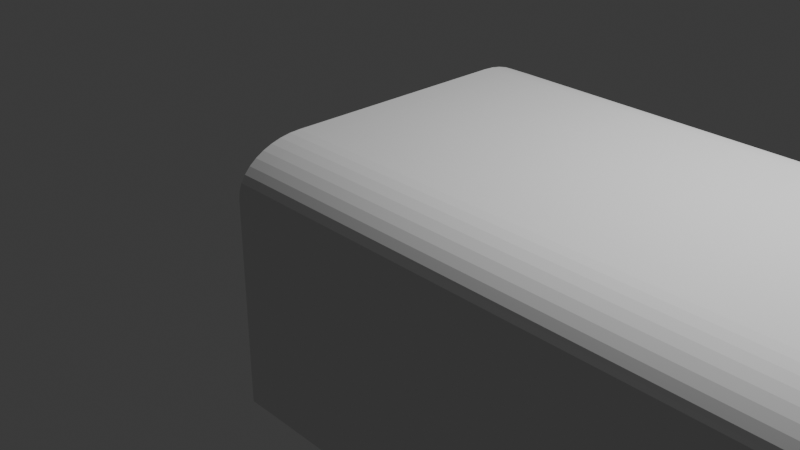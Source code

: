 # Source: traincar2.blend  (saved by Blender 4.2.66; exported with 4.5.12 LTS)
import bpy
from mathutils import Matrix  # noqa: F401  (used for matrix-valued properties, if any)

bpy.ops.wm.read_factory_settings(use_empty=True)
scene = bpy.context.scene
scene.name = 'Scene'

# ---- collections
col_collection = bpy.data.collections.new('Collection'); scene.collection.children.link(col_collection)

# ---- world
world_world = bpy.data.worlds.new('World'); scene.world = world_world
world_world.use_nodes = True; world_world.node_tree.nodes.clear()
_N = world_world.node_tree.nodes; _L = world_world.node_tree.links
n0 = _N.new('ShaderNodeOutputWorld'); n0.name = 'World Output'; n0.location = (300, 300)
n1 = _N.new('ShaderNodeBackground'); n1.name = 'Background'; n1.location = (10, 300)
n1.inputs[0].default_value = (0.05088, 0.05088, 0.05088, 1.0)
_L.new(n1.outputs[0], n0.inputs[0])
n0.is_active_output = True
world_world.color = (0.05088, 0.05088, 0.05088)
world_world.sun_shadow_jitter_overblur = 0.0

# ---- cameras
cam_camera = bpy.data.cameras.new('Camera')
cam_camera.clip_end = 100.0
cam_camera.ortho_scale = 7.314

# ---- lights
light_light = bpy.data.lights.new('Light', 'POINT')
light_light.energy = 1000.0
light_light.shadow_soft_size = 0.1

# ---- meshes
me_plane = bpy.data.meshes.new('Plane')
me_plane.from_pydata([(1.0, -1.0, 0.0), (1.0, 1.0, 0.0), (1.0, -1.0, 0.1834), (1.0, 1.0, 0.1834), (-0.6389, -1.0, 0.0), (-1.0, -0.6389, 0.0), (-0.6954, -0.9956, 0.0), (-0.7505, -0.9823, 0.0), (-0.8028, -0.9606, 0.0), (-0.8511, -0.931, 0.0), (-0.8942, -0.8942, 0.0), (-0.931, -0.8511, 0.0), (-0.9606, -0.8028, 0.0), (-0.9823, -0.7505, 0.0), (-0.9956, -0.6954, 0.0), (-1.0, -0.6389, 0.1834), (-0.6389, -1.0, 0.1834), (-0.9956, -0.6954, 0.1834), (-0.9823, -0.7505, 0.1834), (-0.9606, -0.8028, 0.1834), (-0.931, -0.8511, 0.1834), (-0.8942, -0.8942, 0.1834), (-0.8511, -0.931, 0.1834), (-0.8028, -0.9606, 0.1834), (-0.7505, -0.9823, 0.1834), (-0.6954, -0.9956, 0.1834), (-1.0, 0.6335, 0.0), (-0.6335, 1.0, 0.0), (-0.9955, 0.6908, 0.0), (-0.9821, 0.7467, 0.0), (-0.9601, 0.7999, 0.0), (-0.93, 0.8489, 0.0), (-0.8927, 0.8927, 0.0), (-0.8489, 0.93, 0.0), (-0.7999, 0.9601, 0.0), (-0.7467, 0.9821, 0.0), (-0.6908, 0.9955, 0.0), (-0.6335, 1.0, 0.1834), (-1.0, 0.6335, 0.1834), (-0.6908, 0.9955, 0.1834), (-0.7467, 0.9821, 0.1834), (-0.7999, 0.9601, 0.1834), (-0.8489, 0.93, 0.1834), (-0.8927, 0.8927, 0.1834), (-0.93, 0.8489, 0.1834), (-0.9601, 0.7999, 0.1834), (-0.9821, 0.7467, 0.1834), (-0.9955, 0.6908, 0.1834), (1.0, -1.0, 0.1834), (1.0, 1.0, 0.1834), (-1.0, -0.6389, 0.1834), (-0.6389, -1.0, 0.1834), (-0.9956, -0.6954, 0.1834), (-0.9823, -0.7505, 0.1834), (-0.9606, -0.8028, 0.1834), (-0.931, -0.8511, 0.1834), (-0.8942, -0.8942, 0.1834), (-0.8511, -0.931, 0.1834), (-0.8028, -0.9606, 0.1834), (-0.7505, -0.9823, 0.1834), (-0.6954, -0.9956, 0.1834), (-0.6335, 1.0, 0.1834), (-1.0, 0.6335, 0.1834), (-0.6908, 0.9955, 0.1834), (-0.7467, 0.9821, 0.1834), (-0.7999, 0.9601, 0.1834), (-0.8489, 0.93, 0.1834), (-0.8927, 0.8927, 0.1834), (-0.93, 0.8489, 0.1834), (-0.9601, 0.7999, 0.1834), (-0.9821, 0.7467, 0.1834), (-0.9955, 0.6908, 0.1834), (0.8849, -0.7771, 0.18), (0.8849, 0.7735, 0.18), (-0.8954, -0.4971, 0.18), (-0.5739, -0.7771, 0.18), (-0.8914, -0.5409, 0.18), (-0.8796, -0.5837, 0.18), (-0.8603, -0.6243, 0.18), (-0.834, -0.6617, 0.18), (-0.8012, -0.6951, 0.18), (-0.7629, -0.7236, 0.18), (-0.7199, -0.7466, 0.18), (-0.6733, -0.7634, 0.18), (-0.6242, -0.7737, 0.18), (-0.5691, 0.7735, 0.18), (-0.8954, 0.4893, 0.18), (-0.6201, 0.77, 0.18), (-0.6699, 0.7596, 0.18), (-0.7172, 0.7425, 0.18), (-0.7609, 0.7192, 0.18), (-0.7998, 0.6903, 0.18), (-0.833, 0.6564, 0.18), (-0.8598, 0.6183, 0.18), (-0.8794, 0.5771, 0.18), (-0.8913, 0.5338, 0.18), (1.068, -0.9996, 6.699), (1.068, 1.0, 6.699), (-0.9319, -0.6385, 6.699), (-0.5708, -0.9996, 6.699), (-0.9274, -0.695, 6.699), (-0.9142, -0.7501, 6.699), (-0.8925, -0.8024, 6.699), (-0.8629, -0.8508, 6.699), (-0.8261, -0.8938, 6.699), (-0.783, -0.9306, 6.699), (-0.7347, -0.9603, 6.699), (-0.6824, -0.9819, 6.699), (-0.6273, -0.9952, 6.699), (-0.5654, 1.0, 6.699), (-0.9319, 0.6339, 6.699), (-0.6227, 0.9959, 6.699), (-0.6786, 0.9825, 6.699), (-0.7318, 0.9604, 6.699), (-0.7808, 0.9304, 6.699), (-0.8245, 0.893, 6.699), (-0.8619, 0.8493, 6.699), (-0.8919, 0.8003, 6.699), (-0.9139, 0.7471, 6.699), (-0.9274, 0.6912, 6.699), (0.953, -0.7767, 6.695), (0.953, 0.7739, 6.695), (-0.8272, -0.4968, 6.695), (-0.5058, -0.7767, 6.695), (-0.8233, -0.5406, 6.695), (-0.8115, -0.5833, 6.695), (-0.7922, -0.6239, 6.695), (-0.7659, -0.6613, 6.695), (-0.7331, -0.6947, 6.695), (-0.6947, -0.7233, 6.695), (-0.6517, -0.7462, 6.695), (-0.6051, -0.763, 6.695), (-0.5561, -0.7733, 6.695), (-0.501, 0.7739, 6.695), (-0.8272, 0.4897, 6.695), (-0.552, 0.7704, 6.695), (-0.6018, 0.76, 6.695), (-0.6491, 0.7429, 6.695), (-0.6928, 0.7196, 6.695), (-0.7317, 0.6907, 6.695), (-0.7649, 0.6567, 6.695), (-0.7917, 0.6187, 6.695), (-0.8113, 0.5775, 6.695), (-0.8232, 0.5342, 6.695), (0.953, -0.7767, 0.1305), (0.953, 0.7739, 0.1305), (-0.8272, -0.4968, 0.1305), (-0.5058, -0.7767, 0.1305), (-0.8233, -0.5406, 0.1305), (-0.8115, -0.5833, 0.1305), (-0.7922, -0.6239, 0.1305), (-0.7659, -0.6613, 0.1305), (-0.7331, -0.6947, 0.1305), (-0.6947, -0.7233, 0.1305), (-0.6517, -0.7462, 0.1305), (-0.6051, -0.763, 0.1305), (-0.5561, -0.7733, 0.1305), (-0.501, 0.7739, 0.1305), (-0.8272, 0.4897, 0.1305), (-0.552, 0.7704, 0.1305), (-0.6018, 0.76, 0.1305), (-0.6491, 0.7429, 0.1305), (-0.6928, 0.7196, 0.1305), (-0.7317, 0.6907, 0.1305), (-0.7649, 0.6567, 0.1305), (-0.7917, 0.6187, 0.1305), (-0.8113, 0.5775, 0.1305), (-0.8232, 0.5342, 0.1305)], [], [(4, 0, 2, 16), (0, 1, 3, 2), (26, 5, 15, 38), (4, 16, 25, 6), (6, 25, 24, 7), (7, 24, 23, 8), (8, 23, 22, 9), (9, 22, 21, 10), (10, 21, 20, 11), (11, 20, 19, 12), (12, 19, 18, 13), (13, 18, 17, 14), (14, 17, 15, 5), (4, 6, 7, 8, 9, 10, 11, 12, 13, 14, 5, 26, 28, 29, 30, 31, 32, 33, 34, 35, 36, 27, 1, 0), (37, 27, 36, 39), (39, 36, 35, 40), (40, 35, 34, 41), (41, 34, 33, 42), (42, 33, 32, 43), (43, 32, 31, 44), (44, 31, 30, 45), (45, 30, 29, 46), (46, 29, 28, 47), (47, 28, 26, 38), (1, 27, 37, 3), (50, 74, 76, 52), (74, 86, 95, 94, 93, 92, 91, 90, 89, 88, 87, 85, 73, 72, 75, 84, 83, 82, 81, 80, 79, 78, 77, 76), (63, 87, 88, 64), (68, 92, 93, 69), (62, 86, 74, 50), (58, 82, 83, 59), (53, 77, 78, 54), (66, 90, 91, 67), (71, 95, 86, 62), (60, 84, 75, 51), (55, 79, 80, 56), (51, 75, 72, 48), (64, 88, 89, 65), (69, 93, 94, 70), (61, 85, 87, 63), (57, 81, 82, 58), (52, 76, 77, 53), (48, 72, 73, 49), (67, 91, 92, 68), (59, 83, 84, 60), (54, 78, 79, 55), (49, 73, 85, 61), (65, 89, 90, 66), (70, 94, 95, 71), (56, 80, 81, 57), (98, 100, 124, 122), (135, 136, 160, 159), (111, 112, 136, 135), (116, 117, 141, 140), (110, 98, 122, 134), (106, 107, 131, 130), (101, 102, 126, 125), (114, 115, 139, 138), (119, 110, 134, 143), (108, 99, 123, 132), (103, 104, 128, 127), (99, 96, 120, 123), (112, 113, 137, 136), (117, 118, 142, 141), (109, 111, 135, 133), (105, 106, 130, 129), (100, 101, 125, 124), (96, 97, 121, 120), (115, 116, 140, 139), (107, 108, 132, 131), (102, 103, 127, 126), (97, 109, 133, 121), (113, 114, 138, 137), (118, 119, 143, 142), (104, 105, 129, 128), (49, 61, 109, 97), (48, 49, 97, 96), (65, 66, 114, 113), (53, 54, 102, 101), (62, 50, 98, 110), (60, 51, 99, 108), (66, 67, 115, 114), (52, 53, 101, 100), (59, 60, 108, 107), (67, 68, 116, 115), (50, 52, 100, 98), (58, 59, 107, 106), (68, 69, 117, 116), (51, 48, 96, 99), (57, 58, 106, 105), (69, 70, 118, 117), (61, 63, 111, 109), (56, 57, 105, 104), (70, 71, 119, 118), (63, 64, 112, 111), (55, 56, 104, 103), (71, 62, 110, 119), (64, 65, 113, 112), (54, 55, 103, 102), (146, 148, 149, 150, 151, 152, 153, 154, 155, 156, 147, 144, 145, 157, 159, 160, 161, 162, 163, 164, 165, 166, 167, 158), (127, 128, 152, 151), (143, 134, 158, 167), (136, 137, 161, 160), (126, 127, 151, 150), (121, 133, 157, 145), (120, 121, 145, 144), (137, 138, 162, 161), (125, 126, 150, 149), (134, 122, 146, 158), (132, 123, 147, 156), (138, 139, 163, 162), (124, 125, 149, 148), (131, 132, 156, 155), (139, 140, 164, 163), (122, 124, 148, 146), (130, 131, 155, 154), (140, 141, 165, 164), (123, 120, 144, 147), (129, 130, 154, 153), (141, 142, 166, 165), (133, 135, 159, 157), (128, 129, 153, 152), (142, 143, 167, 166)])
_uv = me_plane.uv_layers.new(name='UVMap')
_uv.uv.foreach_set('vector', [0.1806, 0.0, 1.0, 0.0, 1.0, 0.0, 0.1806, 0.0, 1.0, 0.0, 1.0, 1.0, 1.0, 1.0, 1.0, 0.0, 0.0, 0.8167, 0.0, 0.1806, 0.0, 0.1806, 0.0, 0.8167, 0.1806, 0.0, 0.1806, 0.0, 0.1523, 0.000741, 0.1523, 0.000741, 0.1523, 0.000741, 0.1523, 0.000741, 0.1248, 0.002946, 0.1248, 0.002946, 0.1248, 0.002946, 0.1248, 0.002946, 0.09858, 0.00656, 0.09858, 0.00656, 0.09858, 0.00656, 0.09858, 0.00656, 0.07443, 0.01149, 0.07443, 0.01149, 0.07443, 0.01149, 0.07443, 0.01149, 0.01763, 0.01763, 0.01763, 0.01763, 0.01763, 0.01763, 0.01763, 0.01763, 0.01149, 0.07443, 0.01149, 0.07443, 0.01149, 0.07443, 0.01149, 0.07443, 0.00656, 0.09858, 0.00656, 0.09858, 0.00656, 0.09858, 0.00656, 0.09858, 0.002946, 0.1248, 0.002946, 0.1248, 0.002946, 0.1248, 0.002946, 0.1248, 0.000741, 0.1523, 0.000741, 0.1523, 0.000741, 0.1523, 0.000741, 0.1523, 0.0, 0.1806, 0.0, 0.1806, 0.1806, 0.0, 0.1523, 0.000741, 0.1248, 0.002946, 0.09858, 0.00656, 0.07443, 0.01149, 0.01763, 0.01763, 0.01149, 0.07443, 0.00656, 0.09858, 0.002946, 0.1248, 0.000741, 0.1523, 0.0, 0.1806, 0.0, 0.8167, 0.0007513, 0.8454, 0.002987, 0.8734, 0.006652, 0.8999, 0.01166, 0.9245, 0.01788, 0.9821, 0.07553, 0.9883, 0.1001, 0.9933, 0.1266, 0.997, 0.1546, 0.9992, 0.1833, 1.0, 1.0, 1.0, 1.0, 0.0, 0.1833, 1.0, 0.1833, 1.0, 0.1546, 0.9992, 0.1546, 0.9992, 0.1546, 0.9992, 0.1546, 0.9992, 0.1266, 0.997, 0.1266, 0.997, 0.1266, 0.997, 0.1266, 0.997, 0.1001, 0.9933, 0.1001, 0.9933, 0.1001, 0.9933, 0.1001, 0.9933, 0.07553, 0.9883, 0.07553, 0.9883, 0.07553, 0.9883, 0.07553, 0.9883, 0.01788, 0.9821, 0.01788, 0.9821, 0.01788, 0.9821, 0.01788, 0.9821, 0.01166, 0.9245, 0.01166, 0.9245, 0.01166, 0.9245, 0.01166, 0.9245, 0.006652, 0.8999, 0.006652, 0.8999, 0.006652, 0.8999, 0.006652, 0.8999, 0.002987, 0.8734, 0.002987, 0.8734, 0.002987, 0.8734, 0.002987, 0.8734, 0.0007513, 0.8454, 0.0007513, 0.8454, 0.0007513, 0.8454, 0.0007513, 0.8454, 0.0, 0.8167, 0.0, 0.8167, 1.0, 1.0, 0.1833, 1.0, 0.1833, 1.0, 1.0, 1.0, 0.0, 0.1806, 0.0, 0.1806, 0.000741, 0.1523, 0.000741, 0.1523, 0.0, 0.1806, 0.0, 0.8167, 0.0007513, 0.8454, 0.002987, 0.8734, 0.006652, 0.8999, 0.01166, 0.9245, 0.01788, 0.9821, 0.07553, 0.9883, 0.1001, 0.9933, 0.1266, 0.997, 0.1546, 0.9992, 0.1833, 1.0, 1.0, 1.0, 1.0, 0.0, 0.1806, 0.0, 0.1523, 0.000741, 0.1248, 0.002946, 0.09858, 0.00656, 0.07443, 0.01149, 0.01763, 0.01763, 0.01149, 0.07443, 0.00656, 0.09858, 0.002946, 0.1248, 0.000741, 0.1523, 0.1546, 0.9992, 0.1546, 0.9992, 0.1266, 0.997, 0.1266, 0.997, 0.01166, 0.9245, 0.01166, 0.9245, 0.006652, 0.8999, 0.006652, 0.8999, 0.0, 0.8167, 0.0, 0.8167, 0.0, 0.1806, 0.0, 0.1806, 0.09858, 0.00656, 0.09858, 0.00656, 0.1248, 0.002946, 0.1248, 0.002946, 0.002946, 0.1248, 0.002946, 0.1248, 0.00656, 0.09858, 0.00656, 0.09858, 0.07553, 0.9883, 0.07553, 0.9883, 0.01788, 0.9821, 0.01788, 0.9821, 0.0007513, 0.8454, 0.0007513, 0.8454, 0.0, 0.8167, 0.0, 0.8167, 0.1523, 0.000741, 0.1523, 0.000741, 0.1806, 0.0, 0.1806, 0.0, 0.01149, 0.07443, 0.01149, 0.07443, 0.01763, 0.01763, 0.01763, 0.01763, 0.1806, 0.0, 0.1806, 0.0, 1.0, 0.0, 1.0, 0.0, 0.1266, 0.997, 0.1266, 0.997, 0.1001, 0.9933, 0.1001, 0.9933, 0.006652, 0.8999, 0.006652, 0.8999, 0.002987, 0.8734, 0.002987, 0.8734, 0.1833, 1.0, 0.1833, 1.0, 0.1546, 0.9992, 0.1546, 0.9992, 0.07443, 0.01149, 0.07443, 0.01149, 0.09858, 0.00656, 0.09858, 0.00656, 0.000741, 0.1523, 0.000741, 0.1523, 0.002946, 0.1248, 0.002946, 0.1248, 1.0, 0.0, 1.0, 0.0, 1.0, 1.0, 1.0, 1.0, 0.01788, 0.9821, 0.01788, 0.9821, 0.01166, 0.9245, 0.01166, 0.9245, 0.1248, 0.002946, 0.1248, 0.002946, 0.1523, 0.000741, 0.1523, 0.000741, 0.00656, 0.09858, 0.00656, 0.09858, 0.01149, 0.07443, 0.01149, 0.07443, 1.0, 1.0, 1.0, 1.0, 0.1833, 1.0, 0.1833, 1.0, 0.1001, 0.9933, 0.1001, 0.9933, 0.07553, 0.9883, 0.07553, 0.9883, 0.002987, 0.8734, 0.002987, 0.8734, 0.0007513, 0.8454, 0.0007513, 0.8454, 0.01763, 0.01763, 0.01763, 0.01763, 0.07443, 0.01149, 0.07443, 0.01149, 0.0, 0.1806, 0.000741, 0.1523, 0.000741, 0.1523, 0.0, 0.1806, 0.1546, 0.9992, 0.1266, 0.997, 0.1266, 0.997, 0.1546, 0.9992, 0.1546, 0.9992, 0.1266, 0.997, 0.1266, 0.997, 0.1546, 0.9992, 0.01166, 0.9245, 0.006652, 0.8999, 0.006652, 0.8999, 0.01166, 0.9245, 0.0, 0.8167, 0.0, 0.1806, 0.0, 0.1806, 0.0, 0.8167, 0.09858, 0.00656, 0.1248, 0.002946, 0.1248, 0.002946, 0.09858, 0.00656, 0.002946, 0.1248, 0.00656, 0.09858, 0.00656, 0.09858, 0.002946, 0.1248, 0.07553, 0.9883, 0.01788, 0.9821, 0.01788, 0.9821, 0.07553, 0.9883, 0.0007513, 0.8454, 0.0, 0.8167, 0.0, 0.8167, 0.0007513, 0.8454, 0.1523, 0.000741, 0.1806, 0.0, 0.1806, 0.0, 0.1523, 0.000741, 0.01149, 0.07443, 0.01763, 0.01763, 0.01763, 0.01763, 0.01149, 0.07443, 0.1806, 0.0, 1.0, 0.0, 1.0, 0.0, 0.1806, 0.0, 0.1266, 0.997, 0.1001, 0.9933, 0.1001, 0.9933, 0.1266, 0.997, 0.006652, 0.8999, 0.002987, 0.8734, 0.002987, 0.8734, 0.006652, 0.8999, 0.1833, 1.0, 0.1546, 0.9992, 0.1546, 0.9992, 0.1833, 1.0, 0.07443, 0.01149, 0.09858, 0.00656, 0.09858, 0.00656, 0.07443, 0.01149, 0.000741, 0.1523, 0.002946, 0.1248, 0.002946, 0.1248, 0.000741, 0.1523, 1.0, 0.0, 1.0, 1.0, 1.0, 1.0, 1.0, 0.0, 0.01788, 0.9821, 0.01166, 0.9245, 0.01166, 0.9245, 0.01788, 0.9821, 0.1248, 0.002946, 0.1523, 0.000741, 0.1523, 0.000741, 0.1248, 0.002946, 0.00656, 0.09858, 0.01149, 0.07443, 0.01149, 0.07443, 0.00656, 0.09858, 1.0, 1.0, 0.1833, 1.0, 0.1833, 1.0, 1.0, 1.0, 0.1001, 0.9933, 0.07553, 0.9883, 0.07553, 0.9883, 0.1001, 0.9933, 0.002987, 0.8734, 0.0007513, 0.8454, 0.0007513, 0.8454, 0.002987, 0.8734, 0.01763, 0.01763, 0.07443, 0.01149, 0.07443, 0.01149, 0.01763, 0.01763, 1.0, 1.0, 0.1833, 1.0, 0.1833, 1.0, 1.0, 1.0, 1.0, 0.0, 1.0, 1.0, 1.0, 1.0, 1.0, 0.0, 0.1001, 0.9933, 0.07553, 0.9883, 0.07553, 0.9883, 0.1001, 0.9933, 0.002946, 0.1248, 0.00656, 0.09858, 0.00656, 0.09858, 0.002946, 0.1248, 0.0, 0.8167, 0.0, 0.1806, 0.0, 0.1806, 0.0, 0.8167, 0.1523, 0.000741, 0.1806, 0.0, 0.1806, 0.0, 0.1523, 0.000741, 0.07553, 0.9883, 0.01788, 0.9821, 0.01788, 0.9821, 0.07553, 0.9883, 0.000741, 0.1523, 0.002946, 0.1248, 0.002946, 0.1248, 0.000741, 0.1523, 0.1248, 0.002946, 0.1523, 0.000741, 0.1523, 0.000741, 0.1248, 0.002946, 0.01788, 0.9821, 0.01166, 0.9245, 0.01166, 0.9245, 0.01788, 0.9821, 0.0, 0.1806, 0.000741, 0.1523, 0.000741, 0.1523, 0.0, 0.1806, 0.09858, 0.00656, 0.1248, 0.002946, 0.1248, 0.002946, 0.09858, 0.00656, 0.01166, 0.9245, 0.006652, 0.8999, 0.006652, 0.8999, 0.01166, 0.9245, 0.1806, 0.0, 1.0, 0.0, 1.0, 0.0, 0.1806, 0.0, 0.07443, 0.01149, 0.09858, 0.00656, 0.09858, 0.00656, 0.07443, 0.01149, 0.006652, 0.8999, 0.002987, 0.8734, 0.002987, 0.8734, 0.006652, 0.8999, 0.1833, 1.0, 0.1546, 0.9992, 0.1546, 0.9992, 0.1833, 1.0, 0.01763, 0.01763, 0.07443, 0.01149, 0.07443, 0.01149, 0.01763, 0.01763, 0.002987, 0.8734, 0.0007513, 0.8454, 0.0007513, 0.8454, 0.002987, 0.8734, 0.1546, 0.9992, 0.1266, 0.997, 0.1266, 0.997, 0.1546, 0.9992, 0.01149, 0.07443, 0.01763, 0.01763, 0.01763, 0.01763, 0.01149, 0.07443, 0.0007513, 0.8454, 0.0, 0.8167, 0.0, 0.8167, 0.0007513, 0.8454, 0.1266, 0.997, 0.1001, 0.9933, 0.1001, 0.9933, 0.1266, 0.997, 0.00656, 0.09858, 0.01149, 0.07443, 0.01149, 0.07443, 0.00656, 0.09858, 0.0, 0.1806, 0.000741, 0.1523, 0.002946, 0.1248, 0.00656, 0.09858, 0.01149, 0.07443, 0.01763, 0.01763, 0.07443, 0.01149, 0.09858, 0.00656, 0.1248, 0.002946, 0.1523, 0.000741, 0.1806, 0.0, 1.0, 0.0, 1.0, 1.0, 0.1833, 1.0, 0.1546, 0.9992, 0.1266, 0.997, 0.1001, 0.9933, 0.07553, 0.9883, 0.01788, 0.9821, 0.01166, 0.9245, 0.006652, 0.8999, 0.002987, 0.8734, 0.0007513, 0.8454, 0.0, 0.8167, 0.01149, 0.07443, 0.01763, 0.01763, 0.01763, 0.01763, 0.01149, 0.07443, 0.0007513, 0.8454, 0.0, 0.8167, 0.0, 0.8167, 0.0007513, 0.8454, 0.1266, 0.997, 0.1001, 0.9933, 0.1001, 0.9933, 0.1266, 0.997, 0.00656, 0.09858, 0.01149, 0.07443, 0.01149, 0.07443, 0.00656, 0.09858, 1.0, 1.0, 0.1833, 1.0, 0.1833, 1.0, 1.0, 1.0, 1.0, 0.0, 1.0, 1.0, 1.0, 1.0, 1.0, 0.0, 0.1001, 0.9933, 0.07553, 0.9883, 0.07553, 0.9883, 0.1001, 0.9933, 0.002946, 0.1248, 0.00656, 0.09858, 0.00656, 0.09858, 0.002946, 0.1248, 0.0, 0.8167, 0.0, 0.1806, 0.0, 0.1806, 0.0, 0.8167, 0.1523, 0.000741, 0.1806, 0.0, 0.1806, 0.0, 0.1523, 0.000741, 0.07553, 0.9883, 0.01788, 0.9821, 0.01788, 0.9821, 0.07553, 0.9883, 0.000741, 0.1523, 0.002946, 0.1248, 0.002946, 0.1248, 0.000741, 0.1523, 0.1248, 0.002946, 0.1523, 0.000741, 0.1523, 0.000741, 0.1248, 0.002946, 0.01788, 0.9821, 0.01166, 0.9245, 0.01166, 0.9245, 0.01788, 0.9821, 0.0, 0.1806, 0.000741, 0.1523, 0.000741, 0.1523, 0.0, 0.1806, 0.09858, 0.00656, 0.1248, 0.002946, 0.1248, 0.002946, 0.09858, 0.00656, 0.01166, 0.9245, 0.006652, 0.8999, 0.006652, 0.8999, 0.01166, 0.9245, 0.1806, 0.0, 1.0, 0.0, 1.0, 0.0, 0.1806, 0.0, 0.07443, 0.01149, 0.09858, 0.00656, 0.09858, 0.00656, 0.07443, 0.01149, 0.006652, 0.8999, 0.002987, 0.8734, 0.002987, 0.8734, 0.006652, 0.8999, 0.1833, 1.0, 0.1546, 0.9992, 0.1546, 0.9992, 0.1833, 1.0, 0.01763, 0.01763, 0.07443, 0.01149, 0.07443, 0.01149, 0.01763, 0.01763, 0.002987, 0.8734, 0.0007513, 0.8454, 0.0007513, 0.8454, 0.002987, 0.8734])
me_plane.update()

# ---- objects
ob_light = bpy.data.objects.new('Light', light_light)
ob_camera = bpy.data.objects.new('Camera', cam_camera)
ob_plane = bpy.data.objects.new('Plane', me_plane)

# ---- transforms, parenting, visibility, modifiers, constraints
ob_light.location = (4.076, 1.005, 5.904)
ob_light.rotation_euler = (0.6503, 0.05522, 1.866)
ob_light.lock_rotations_4d = False
ob_light.empty_display_type = 'ARROWS'
ob_light.color = (0.0, 0.0, 0.0, 0.0)
ob_light.lineart.crease_threshold = 0.0
ob_camera.location = (7.359, -6.926, 4.958)
ob_camera.rotation_euler = (1.109, 0.0, 0.8149)
ob_camera.lock_rotations_4d = False
ob_camera.empty_display_type = 'ARROWS'
ob_camera.color = (0.0, 0.0, 0.0, 0.0)
ob_camera.display_type = 'WIRE'
ob_camera.lineart.crease_threshold = 0.0
ob_plane.location = (0.0, 0.0, 0.0)
ob_plane.rotation_euler = (0.0, 1.571, 0.0)
ob_plane.scale = (1.303, 1.918, 1.303)

# ---- collection membership
col_collection.objects.link(ob_light)
col_collection.objects.link(ob_camera)
col_collection.objects.link(ob_plane)

# ---- scene / render settings (as saved in the file)
scene.camera = ob_camera
scene.frame_start = 1; scene.frame_end = 250; scene.frame_set(1)
scene.render.engine = 'BLENDER_EEVEE_NEXT'
bpy.context.view_layer.update()
